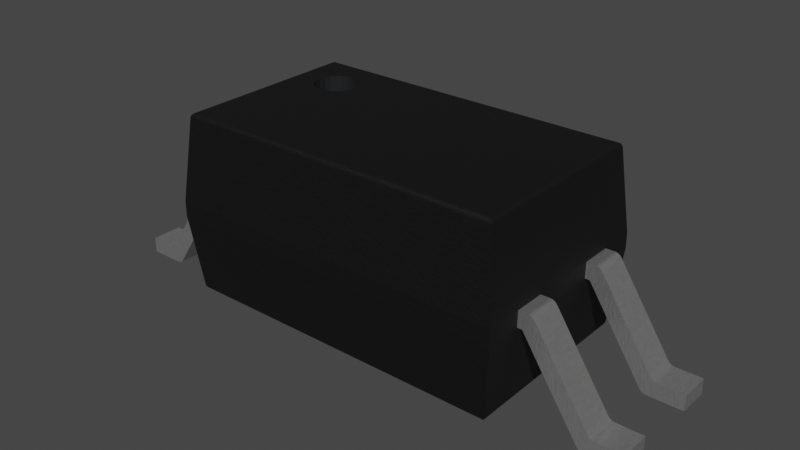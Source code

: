 # Source: SOIC-4_4.55x2.6mm_P1.27.blend  (saved by Blender 3.2.14; exported with 4.5.12 LTS)
import bpy
from mathutils import Matrix  # noqa: F401  (used for matrix-valued properties, if any)

bpy.ops.wm.read_factory_settings(use_empty=True)
scene = bpy.context.scene
scene.name = 'Scene'

# ---- collections
col_collection = bpy.data.collections.new('Collection'); scene.collection.children.link(col_collection)

# ---- materials (node trees are filled in below, after node groups)
mat_chip_enclosure = bpy.data.materials.new('chip_enclosure')
mat_chip_enclosure.use_transparent_shadow = False
mat_metal_pins_simple = bpy.data.materials.new('metal_pins_simple')
mat_metal_pins_simple.use_transparent_shadow = False
mat_pin1_marking_dark = bpy.data.materials.new('pin1_marking_dark')
mat_pin1_marking_dark.use_transparent_shadow = False

# ---- material node trees
mat_chip_enclosure.use_nodes = True; mat_chip_enclosure.node_tree.nodes.clear()
_N = mat_chip_enclosure.node_tree.nodes; _L = mat_chip_enclosure.node_tree.links
n0 = _N.new('ShaderNodeBsdfPrincipled'); n0.name = 'Principled BSDF'; n0.location = (10, 300)
n0.distribution = 'GGX'
n0.subsurface_method = 'BURLEY'
n0.inputs[0].default_value = (0.004896, 0.004896, 0.004896, 1.0)
n0.inputs[1].default_value = 0.1372
n0.inputs[2].default_value = 0.5434
n0.inputs[3].default_value = 1.45
n0.inputs[27].default_value = (0.0, 0.0, 0.0, 1.0)
n0.inputs[28].default_value = 1.0
n1 = _N.new('ShaderNodeOutputMaterial'); n1.name = 'Material Output'; n1.location = (300, 300)
n2 = _N.new('ShaderNodeTexNoise'); n2.name = 'Noise Texture'; n2.location = (-893, 54)
n2.inputs[2].default_value = 56.4
n2.inputs[3].default_value = 15.4
n2.inputs[4].default_value = 0.8375
n3 = _N.new('ShaderNodeBump'); n3.name = 'Bump'; n3.location = (-604, -53)
n3.inputs[0].default_value = 0.1083
n3.inputs[1].default_value = 1.0
n3.inputs[2].default_value = 1.0
_L.new(n0.outputs[0], n1.inputs[0])
_L.new(n2.outputs[0], n3.inputs[3])
_L.new(n3.outputs[0], n0.inputs[5])
n1.is_active_output = True
mat_metal_pins_simple.use_nodes = True; mat_metal_pins_simple.node_tree.nodes.clear()
_N = mat_metal_pins_simple.node_tree.nodes; _L = mat_metal_pins_simple.node_tree.links
n0 = _N.new('ShaderNodeOutputMaterial'); n0.name = 'Material Output.001'; n0.location = (2551, 91)
n0.width = 213
n1 = _N.new('ShaderNodeBsdfPrincipled'); n1.name = 'Principled BSDF.001'; n1.location = (1647, 69)
n1.distribution = 'GGX'
n1.subsurface_method = 'BURLEY'
n1.inputs[1].default_value = 0.775
n1.inputs[2].default_value = 0.1705
n1.inputs[3].default_value = 1.65
n1.inputs[13].default_value = 0.5114
n1.inputs[19].default_value = 0.117
n1.inputs[20].default_value = 0.7568
n1.inputs[27].default_value = (0.0, 0.0, 0.0, 1.0)
n1.inputs[28].default_value = 1.0
n2 = _N.new('ShaderNodeValToRGB'); n2.name = 'ColorRamp.002'; n2.location = (930, -73)
while len(n2.color_ramp.elements) > 1: n2.color_ramp.elements.remove(n2.color_ramp.elements[-1])
n2.color_ramp.elements[0].position = 0.009091; n2.color_ramp.elements[0].color = (0.04405, 0.04405, 0.03826, 1.0)
_e = n2.color_ramp.elements.new(1.0); _e.color = (1.0, 1.0, 1.0, 1.0)
n3 = _N.new('ShaderNodeMapping'); n3.name = 'Mapping.002'; n3.location = (370, -256)
n3.inputs[3].default_value = (20.0, 1.0, 1.0)
n4 = _N.new('ShaderNodeTexCoord'); n4.name = 'Texture Coordinate.001'; n4.location = (150, -371)
n5 = _N.new('ShaderNodeTexNoise'); n5.name = 'Noise Texture'; n5.location = (590, -223)
n5.noise_dimensions = '4D'
n5.inputs[2].default_value = 20.0
n5.inputs[3].default_value = 16.0
n5.inputs[4].default_value = 0.9625
n5.inputs[8].default_value = 0.2
n6 = _N.new('ShaderNodeBump'); n6.name = 'Bump'; n6.location = (1383, -315)
n6.inputs[0].default_value = 0.1
n6.inputs[1].default_value = 1.0
n6.inputs[2].default_value = 1.0
_L.new(n1.outputs[0], n0.inputs[0])
_L.new(n3.outputs[0], n5.inputs[0])
_L.new(n4.outputs[0], n3.inputs[0])
_L.new(n5.outputs[0], n2.inputs[0])
_L.new(n2.outputs[0], n1.inputs[0])
_L.new(n2.outputs[0], n6.inputs[3])
_L.new(n6.outputs[0], n1.inputs[5])
n0.is_active_output = True
mat_pin1_marking_dark.use_nodes = True; mat_pin1_marking_dark.node_tree.nodes.clear()
_N = mat_pin1_marking_dark.node_tree.nodes; _L = mat_pin1_marking_dark.node_tree.links
n0 = _N.new('ShaderNodeOutputMaterial'); n0.name = 'Material Output.001'; n0.location = (2593, 118)
n1 = _N.new('ShaderNodeBsdfPrincipled'); n1.name = 'Principled BSDF.001'; n1.location = (2122, -45)
n1.distribution = 'GGX'
n1.subsurface_method = 'BURLEY'
n1.inputs[0].default_value = (0.007458, 0.00793, 0.0102, 1.0)
n1.inputs[2].default_value = 0.7909
n1.inputs[3].default_value = 1.45
n1.inputs[13].default_value = 0.4
n1.inputs[20].default_value = 0.0
n1.inputs[27].default_value = (0.0, 0.0, 0.0, 1.0)
n1.inputs[28].default_value = 1.0
_L.new(n1.outputs[0], n0.inputs[0])
n0.is_active_output = True

# ---- world
world_world = bpy.data.worlds.new('World'); scene.world = world_world
world_world.use_nodes = True; world_world.node_tree.nodes.clear()
_N = world_world.node_tree.nodes; _L = world_world.node_tree.links
n0 = _N.new('ShaderNodeOutputWorld'); n0.name = 'World Output'; n0.location = (300, 300)
n1 = _N.new('ShaderNodeBackground'); n1.name = 'Background'; n1.location = (10, 300)
n1.inputs[0].default_value = (0.05088, 0.05088, 0.05088, 1.0)
_L.new(n1.outputs[0], n0.inputs[0])
n0.is_active_output = True
world_world.color = (0.05088, 0.05088, 0.05088)
world_world.use_sun_shadow = False
world_world.sun_shadow_jitter_overblur = 0.0

# ---- meshes
me_shape_9_indexedfaceset_034 = bpy.data.meshes.new('SHAPE_9_IndexedFaceSet.034')
me_shape_9_indexedfaceset_034.from_pydata([(-0.8017, -0.4473, 0.04724), (-0.8251, -0.4708, 0.06828), (-0.8153, 0.4609, 0.05155), (-0.8017, 0.4473, 0.04724), (-0.8205, -0.4661, 0.05656), (-0.8661, 0.5118, 0.4411), (-0.8231, -0.4688, 0.06093), (-0.8153, -0.4609, 0.05155), (-0.8088, -0.4545, 0.04835), (0.8017, -0.4473, 0.04724), (0.8231, -0.4688, 0.06093), (0.8205, -0.4661, 0.05656), (-0.8661, -0.5118, 0.4411), (0.8661, -0.5118, 0.4411), (0.8251, -0.4708, 0.06828), (-0.8251, 0.4708, 0.06828), (-0.8231, 0.4688, 0.06093), (-0.8205, 0.4661, 0.05656), (-0.8088, 0.4545, 0.04835), (0.8148, 0.4605, 0.05126), (0.8188, 0.4644, 0.05456), (0.8219, 0.4675, 0.05864), (-0.8661, -0.5118, 0.5198), (-0.8661, 0.5118, 0.5198), (-0.825, 0.4706, 0.9315), (0.8017, 0.4473, 0.04724), (0.8099, 0.4555, 0.04872), (0.8251, 0.4708, 0.06828), (0.8153, -0.4609, 0.05155), (0.8088, -0.4545, 0.04835), (0.8661, 0.5118, 0.4411), (-0.823, -0.4686, 0.9389), (-0.8203, -0.466, 0.9433), (-0.8151, -0.4608, 0.9484), (-0.8015, -0.4471, 0.9528), (-0.8203, 0.466, 0.9433), (-0.8151, 0.4608, 0.9484), (0.8661, 0.5118, 0.5198), (0.8661, -0.5118, 0.5198), (0.825, 0.4706, 0.9315), (-0.825, -0.4706, 0.9315), (0.823, -0.4686, 0.9389), (0.8203, -0.466, 0.9433), (0.8151, -0.4608, 0.9484), (-0.8086, -0.4543, 0.9516), (-0.8015, 0.4471, 0.9528), (0.8015, 0.4471, 0.9528), (-0.6107, 0.3329, 0.9528), (-0.6592, 0.3049, 0.9528), (-0.6764, 0.2825, 0.9528), (-0.6764, 0.1742, 0.9528), (-0.6368, 0.1346, 0.9528), (-0.5827, 0.1201, 0.9528), (-0.5547, 0.1238, 0.9528), (-0.5285, 0.1346, 0.9528), (-0.5061, 0.1518, 0.9528), (-0.4889, 0.1742, 0.9528), (0.8147, 0.4604, 0.9487), (0.8186, 0.4643, 0.9453), (0.8218, 0.4674, 0.9412), (-0.823, 0.4686, 0.9389), (-0.8086, 0.4543, 0.9516), (0.825, -0.4706, 0.9315), (0.8086, -0.4543, 0.9516), (0.8015, -0.4471, 0.9528), (0.8097, 0.4554, 0.9513), (-0.4744, 0.2283, 0.8575), (-0.4889, 0.2825, 0.8575), (-0.5061, 0.3049, 0.8575), (-0.5285, 0.3221, 0.8575), (-0.5827, 0.3366, 0.8575), (-0.6107, 0.3329, 0.8575), (-0.6764, 0.2825, 0.8575), (-0.6873, 0.2564, 0.8575), (-0.5827, 0.1201, 0.8575), (-0.5547, 0.1238, 0.8575), (-0.5285, 0.1346, 0.8575), (-0.4744, 0.2283, 0.9528), (-0.4781, 0.2564, 0.9528), (-0.4889, 0.2825, 0.9528), (-0.5061, 0.3049, 0.9528), (-0.5285, 0.3221, 0.9528), (-0.5547, 0.3329, 0.9528), (-0.5827, 0.3366, 0.9528), (-0.6368, 0.3221, 0.9528), (-0.6873, 0.2564, 0.9528), (-0.6909, 0.2283, 0.9528), (-0.6873, 0.2003, 0.9528), (-0.6592, 0.1518, 0.9528), (-0.6107, 0.1238, 0.9528), (-0.4781, 0.2003, 0.9528), (-0.4781, 0.2564, 0.8575), (-0.5547, 0.3329, 0.8575), (-0.6368, 0.3221, 0.8575), (-0.6592, 0.3049, 0.8575), (-0.6909, 0.2283, 0.8575), (-0.6873, 0.2003, 0.8575), (-0.6764, 0.1742, 0.8575), (-0.6592, 0.1518, 0.8575), (-0.6368, 0.1346, 0.8575), (-0.6107, 0.1238, 0.8575), (-0.5061, 0.1518, 0.8575), (-0.4889, 0.1742, 0.8575), (-0.4781, 0.2003, 0.8575), (-1.378, 0.3287, 0.07874), (-1.245, 0.3287, 0.07874), (-1.378, 0.3287, 0.0), (-1.235, 0.3287, 0.07993), (-1.218, 0.3287, 0.08904), (-0.9372, 0.3287, 0.5095), (-0.9293, 0.3287, 0.5151), (-0.8661, 0.3287, 0.4411), (-1.193, 0.3287, 0.001192), (-1.176, 0.3287, 0.0103), (-1.226, 0.3287, 0.08343), (-1.212, 0.1713, 0.0964), (-1.235, 0.1713, 0.07993), (-1.226, 0.1713, 0.08343), (-1.218, 0.1713, 0.08904), (-1.378, 0.1713, 0.07874), (-1.378, 0.1713, 0.0), (-1.193, 0.1713, 0.001192), (-1.184, 0.1713, 0.004694), (-1.176, 0.1713, 0.0103), (-1.169, 0.1713, 0.01766), (-0.8661, 0.1713, 0.4411), (-0.9107, 0.1713, 0.5198), (-0.9203, 0.1713, 0.5186), (-1.245, 0.1713, 0.07874), (-1.202, 0.3287, 0.0), (-1.202, 0.1713, 0.0), (-1.184, 0.3287, 0.004694), (-1.169, 0.3287, 0.01766), (-0.8895, 0.1713, 0.4411), (-0.8895, 0.3287, 0.4411), (-1.212, 0.3287, 0.0964), (-0.9435, 0.3287, 0.5021), (-0.8661, 0.1713, 0.5198), (-0.8661, 0.3287, 0.5198), (-0.9435, 0.1713, 0.5021), (-0.9372, 0.1713, 0.5095), (-0.9293, 0.1713, 0.5151), (-0.9107, 0.3287, 0.5198), (-0.9203, 0.3287, 0.5186), (1.245, 0.3287, 0.07874), (1.378, 0.3287, 0.07874), (1.378, 0.1713, 0.07874), (1.378, 0.3287, 0.0), (1.193, 0.3287, 0.001192), (0.8661, 0.3287, 0.5198), (0.9435, 0.3287, 0.5021), (0.9203, 0.3287, 0.5186), (1.212, 0.3287, 0.0964), (1.218, 0.3287, 0.08904), (1.245, 0.1713, 0.07874), (1.235, 0.1713, 0.07993), (1.226, 0.1713, 0.08343), (1.235, 0.3287, 0.07993), (1.226, 0.3287, 0.08343), (1.218, 0.1713, 0.08904), (0.9372, 0.1713, 0.5095), (0.9293, 0.1713, 0.5151), (0.9203, 0.1713, 0.5186), (0.8661, 0.1713, 0.4411), (0.8895, 0.1713, 0.4411), (1.184, 0.1713, 0.004694), (1.176, 0.1713, 0.0103), (1.378, 0.1713, 0.0), (1.202, 0.1713, 0.0), (1.193, 0.1713, 0.001192), (1.202, 0.3287, 0.0), (1.184, 0.3287, 0.004694), (1.176, 0.3287, 0.0103), (1.169, 0.1713, 0.01766), (1.169, 0.3287, 0.01766), (0.8895, 0.3287, 0.4411), (0.8661, 0.3287, 0.4411), (1.212, 0.1713, 0.0964), (0.9435, 0.1713, 0.5021), (0.8661, 0.1713, 0.5198), (0.9372, 0.3287, 0.5095), (0.9293, 0.3287, 0.5151), (0.9107, 0.3287, 0.5198), (0.9107, 0.1713, 0.5198), (-1.378, -0.1713, 0.07874), (-1.245, -0.1713, 0.07874), (-1.235, -0.1713, 0.07993), (-1.218, -0.1713, 0.08904), (-1.212, -0.1713, 0.0964), (-0.9293, -0.1713, 0.5151), (-0.9203, -0.1713, 0.5186), (-1.193, -0.1713, 0.001192), (-1.184, -0.1713, 0.004694), (-1.245, -0.3287, 0.07874), (-1.226, -0.1713, 0.08343), (-1.212, -0.3287, 0.0964), (-1.226, -0.3287, 0.08343), (-1.378, -0.1713, 0.0), (-1.193, -0.3287, 0.001192), (-1.184, -0.3287, 0.004694), (-1.176, -0.3287, 0.0103), (-1.169, -0.3287, 0.01766), (-0.8661, -0.3287, 0.4411), (-0.9372, -0.3287, 0.5095), (-1.235, -0.3287, 0.07993), (-1.218, -0.3287, 0.08904), (-1.378, -0.3287, 0.07874), (-1.202, -0.1713, 0.0), (-1.378, -0.3287, 0.0), (-1.202, -0.3287, 0.0), (-1.176, -0.1713, 0.0103), (-1.169, -0.1713, 0.01766), (-0.8895, -0.3287, 0.4411), (-0.8895, -0.1713, 0.4411), (-0.8661, -0.1713, 0.4411), (-0.8661, -0.1713, 0.5198), (-0.8661, -0.3287, 0.5198), (-0.9435, -0.3287, 0.5021), (-0.9293, -0.3287, 0.5151), (-0.9203, -0.3287, 0.5186), (-0.9107, -0.3287, 0.5198), (-0.9107, -0.1713, 0.5198), (-0.9435, -0.1713, 0.5021), (-0.9372, -0.1713, 0.5095), (1.202, -0.1713, 0.0), (1.193, -0.1713, 0.001192), (1.169, -0.1713, 0.01766), (0.8895, -0.1713, 0.4411), (0.9107, -0.1713, 0.5198), (0.9293, -0.1713, 0.5151), (0.9203, -0.1713, 0.5186), (1.226, -0.1713, 0.08343), (1.218, -0.1713, 0.08904), (1.226, -0.3287, 0.08343), (1.218, -0.3287, 0.08904), (1.212, -0.3287, 0.0964), (1.212, -0.1713, 0.0964), (1.245, -0.1713, 0.07874), (1.235, -0.1713, 0.07993), (1.378, -0.3287, 0.0), (1.378, -0.3287, 0.07874), (1.378, -0.1713, 0.07874), (1.202, -0.3287, 0.0), (1.245, -0.3287, 0.07874), (1.235, -0.3287, 0.07993), (0.9293, -0.3287, 0.5151), (0.8661, -0.3287, 0.5198), (0.8661, -0.3287, 0.4411), (1.169, -0.3287, 0.01766), (1.193, -0.3287, 0.001192), (1.184, -0.3287, 0.004694), (1.176, -0.3287, 0.0103), (1.378, -0.1713, 0.0), (1.184, -0.1713, 0.004694), (1.176, -0.1713, 0.0103), (0.8661, -0.1713, 0.4411), (0.8895, -0.3287, 0.4411), (0.8661, -0.1713, 0.5198), (0.9435, -0.3287, 0.5021), (0.9435, -0.1713, 0.5021), (0.9107, -0.3287, 0.5198), (0.9372, -0.1713, 0.5095), (0.9372, -0.3287, 0.5095), (0.9203, -0.3287, 0.5186)], [], [(25, 3, 0), (25, 0, 9), (15, 12, 1), (15, 5, 12), (1, 13, 14), (1, 12, 13), (18, 0, 3), (18, 7, 8), (18, 8, 0), (2, 4, 7), (2, 7, 18), (17, 6, 4), (17, 4, 2), (16, 1, 6), (16, 6, 17), (15, 1, 16), (22, 12, 5), (22, 5, 23), (5, 27, 30), (15, 27, 5), (10, 6, 1), (10, 4, 6), (10, 1, 14), (11, 7, 4), (11, 4, 10), (28, 8, 7), (28, 7, 11), (29, 0, 8), (29, 8, 28), (9, 0, 29), (38, 13, 12), (38, 12, 22), (30, 14, 13), (27, 14, 30), (25, 18, 3), (26, 2, 18), (26, 18, 25), (19, 2, 26), (20, 17, 2), (20, 2, 19), (21, 16, 17), (21, 17, 20), (27, 15, 16), (27, 16, 21), (24, 40, 22), (24, 22, 23), (37, 5, 30), (37, 23, 5), (27, 10, 14), (21, 11, 10), (21, 10, 27), (20, 28, 11), (20, 11, 21), (19, 28, 20), (26, 29, 28), (26, 28, 19), (25, 9, 29), (25, 29, 26), (38, 30, 13), (38, 37, 30), (40, 62, 38), (40, 38, 22), (24, 31, 40), (60, 32, 31), (60, 31, 24), (35, 33, 32), (35, 32, 60), (36, 44, 33), (36, 33, 35), (61, 34, 44), (61, 44, 36), (45, 34, 61), (23, 37, 39), (24, 23, 39), (37, 38, 62), (39, 37, 62), (63, 34, 64), (63, 33, 44), (63, 44, 34), (43, 32, 33), (43, 33, 63), (42, 31, 32), (42, 32, 43), (41, 40, 31), (41, 31, 42), (62, 40, 41), (50, 88, 34), (51, 34, 88), (87, 50, 34), (89, 34, 51), (52, 34, 89), (53, 34, 52), (54, 34, 53), (55, 34, 54), (45, 49, 85), (45, 85, 86), (45, 86, 87), (45, 87, 34), (48, 49, 45), (84, 48, 45), (47, 84, 45), (83, 47, 45), (82, 83, 45), (64, 55, 56), (64, 56, 90), (64, 34, 55), (46, 77, 78), (46, 78, 79), (46, 79, 80), (46, 80, 81), (46, 90, 77), (46, 64, 90), (46, 82, 45), (46, 81, 82), (39, 60, 24), (59, 35, 60), (59, 60, 39), (58, 36, 35), (58, 35, 59), (57, 36, 58), (65, 61, 36), (65, 36, 57), (46, 45, 61), (46, 61, 65), (46, 63, 64), (65, 43, 63), (65, 63, 46), (57, 43, 65), (58, 42, 43), (58, 43, 57), (59, 41, 42), (59, 42, 58), (39, 62, 41), (39, 41, 59), (78, 66, 91), (78, 77, 66), (79, 91, 67), (79, 78, 91), (80, 67, 68), (80, 79, 67), (81, 68, 69), (81, 80, 68), (82, 69, 92), (82, 81, 69), (83, 92, 70), (83, 82, 92), (47, 70, 71), (47, 83, 70), (84, 71, 93), (84, 47, 71), (48, 93, 94), (48, 84, 93), (49, 94, 72), (49, 48, 94), (85, 72, 73), (85, 49, 72), (86, 85, 73), (86, 73, 95), (87, 86, 95), (87, 95, 96), (50, 87, 96), (50, 96, 97), (88, 97, 98), (88, 50, 97), (88, 98, 99), (51, 88, 99), (89, 99, 100), (89, 51, 99), (52, 100, 74), (52, 89, 100), (53, 74, 75), (53, 75, 76), (53, 52, 74), (54, 53, 76), (55, 76, 101), (55, 54, 76), (56, 101, 102), (56, 55, 101), (90, 102, 103), (90, 56, 102), (77, 103, 66), (77, 90, 103), (68, 91, 66), (68, 67, 91), (68, 92, 69), (68, 70, 92), (68, 71, 70), (68, 93, 71), (68, 94, 93), (68, 72, 94), (68, 73, 72), (68, 95, 73), (68, 96, 95), (68, 97, 96), (68, 98, 97), (68, 99, 98), (68, 100, 99), (68, 74, 100), (68, 75, 74), (68, 76, 75), (68, 101, 76), (68, 102, 101), (68, 103, 102), (68, 66, 103), (105, 119, 104), (105, 128, 119), (110, 109, 136), (142, 143, 110), (142, 110, 136), (134, 138, 142), (134, 142, 136), (105, 104, 106), (135, 134, 136), (111, 138, 134), (129, 107, 105), (129, 114, 107), (129, 105, 106), (132, 108, 114), (132, 135, 108), (132, 134, 135), (132, 114, 129), (113, 129, 112), (113, 112, 131), (113, 132, 129), (108, 135, 115), (108, 115, 118), (114, 118, 117), (114, 108, 118), (107, 117, 116), (107, 114, 117), (105, 116, 128), (105, 107, 116), (119, 120, 106), (119, 106, 104), (140, 141, 127), (140, 127, 126), (139, 140, 126), (133, 137, 125), (133, 126, 137), (133, 139, 126), (115, 139, 133), (124, 117, 118), (124, 118, 115), (124, 115, 133), (122, 124, 123), (121, 124, 122), (130, 128, 116), (130, 116, 117), (130, 117, 124), (130, 124, 121), (120, 119, 128), (120, 128, 130), (129, 106, 120), (129, 120, 130), (132, 123, 124), (113, 123, 132), (131, 122, 123), (131, 123, 113), (112, 121, 122), (112, 122, 131), (129, 130, 121), (129, 121, 112), (133, 132, 124), (133, 134, 132), (111, 134, 133), (111, 133, 125), (137, 111, 125), (137, 138, 111), (139, 115, 135), (139, 135, 136), (138, 137, 126), (138, 126, 142), (109, 140, 139), (109, 139, 136), (110, 141, 140), (110, 140, 109), (143, 127, 141), (143, 141, 110), (142, 126, 127), (142, 127, 143), (145, 154, 144), (145, 146, 154), (180, 181, 151), (180, 151, 182), (150, 180, 182), (175, 149, 176), (175, 182, 149), (175, 150, 182), (152, 150, 175), (174, 158, 153), (174, 153, 152), (174, 152, 175), (171, 174, 172), (148, 174, 171), (170, 144, 157), (170, 157, 158), (170, 158, 174), (170, 174, 148), (147, 145, 144), (147, 144, 170), (157, 154, 155), (157, 144, 154), (158, 155, 156), (158, 157, 155), (153, 156, 159), (153, 158, 156), (152, 159, 177), (152, 153, 159), (146, 147, 167), (146, 145, 147), (161, 160, 178), (183, 162, 161), (183, 161, 178), (164, 179, 183), (164, 183, 178), (154, 146, 167), (177, 164, 178), (163, 179, 164), (168, 155, 154), (168, 156, 155), (168, 154, 167), (173, 159, 156), (173, 177, 159), (173, 164, 177), (173, 156, 168), (166, 168, 169), (166, 169, 165), (166, 173, 168), (147, 168, 167), (147, 170, 168), (148, 169, 168), (148, 168, 170), (171, 165, 169), (171, 169, 148), (172, 166, 165), (172, 173, 166), (172, 165, 171), (174, 173, 172), (164, 173, 174), (164, 174, 175), (175, 176, 163), (175, 163, 164), (179, 163, 176), (179, 176, 149), (178, 152, 177), (178, 150, 152), (182, 179, 149), (182, 183, 179), (151, 183, 182), (151, 162, 183), (181, 161, 162), (181, 162, 151), (180, 160, 161), (180, 161, 181), (150, 178, 160), (150, 160, 180), (185, 206, 184), (185, 193, 206), (189, 223, 222), (221, 190, 189), (221, 189, 222), (213, 215, 221), (213, 221, 222), (185, 184, 197), (188, 213, 222), (214, 215, 213), (207, 186, 185), (207, 194, 186), (207, 185, 197), (211, 187, 194), (211, 188, 187), (211, 213, 188), (211, 194, 207), (210, 207, 191), (210, 191, 192), (210, 211, 207), (187, 188, 195), (187, 195, 205), (194, 205, 196), (194, 187, 205), (186, 196, 204), (186, 194, 196), (185, 204, 193), (185, 186, 204), (206, 208, 197), (206, 197, 184), (203, 218, 219), (203, 219, 220), (217, 203, 220), (212, 216, 202), (212, 220, 216), (212, 217, 220), (195, 217, 212), (201, 196, 205), (201, 205, 195), (201, 195, 212), (199, 201, 200), (198, 201, 199), (209, 193, 204), (209, 204, 196), (209, 196, 201), (209, 201, 198), (208, 206, 193), (208, 193, 209), (207, 197, 208), (207, 208, 209), (211, 200, 201), (210, 200, 211), (192, 199, 200), (192, 200, 210), (191, 198, 199), (191, 199, 192), (207, 209, 198), (207, 198, 191), (212, 211, 201), (212, 213, 211), (214, 213, 212), (214, 212, 202), (216, 214, 202), (216, 215, 214), (217, 195, 188), (217, 188, 222), (215, 216, 220), (215, 220, 221), (223, 203, 217), (223, 217, 222), (189, 218, 203), (189, 203, 223), (190, 219, 218), (190, 218, 189), (221, 220, 219), (221, 219, 190), (241, 243, 237), (241, 240, 243), (261, 229, 230), (261, 230, 228), (259, 261, 228), (227, 257, 255), (227, 228, 257), (227, 259, 228), (236, 259, 227), (226, 231, 232), (226, 232, 236), (226, 236, 227), (253, 226, 254), (225, 226, 253), (224, 237, 238), (224, 238, 231), (224, 231, 226), (224, 226, 225), (252, 241, 237), (252, 237, 224), (238, 243, 244), (238, 237, 243), (231, 244, 233), (231, 238, 244), (232, 233, 234), (232, 231, 233), (236, 234, 235), (236, 232, 234), (240, 252, 239), (240, 241, 252), (245, 262, 258), (260, 263, 245), (260, 245, 258), (256, 246, 260), (256, 260, 258), (243, 240, 239), (235, 256, 258), (247, 246, 256), (242, 244, 243), (242, 233, 244), (242, 243, 239), (248, 234, 233), (248, 235, 234), (248, 256, 235), (248, 233, 242), (251, 242, 249), (251, 249, 250), (251, 248, 242), (252, 242, 239), (252, 224, 242), (225, 249, 242), (225, 242, 224), (253, 250, 249), (253, 249, 225), (254, 251, 250), (254, 248, 251), (254, 250, 253), (226, 248, 254), (256, 248, 226), (256, 226, 227), (227, 255, 247), (227, 247, 256), (246, 247, 255), (246, 255, 257), (258, 236, 235), (258, 259, 236), (228, 246, 257), (228, 260, 246), (230, 260, 228), (230, 263, 260), (229, 245, 263), (229, 263, 230), (261, 262, 245), (261, 245, 229), (259, 258, 262), (259, 262, 261)])
me_shape_9_indexedfaceset_034.polygons.foreach_set('material_index', [0, 0, 0, 0, 0, 0, 0, 0, 0, 0, 0, 0, 0, 0, 0, 0, 0, 0, 0, 0, 0, 0, 0, 0, 0, 0, 0, 0, 0, 0, 0, 0, 0, 0, 0, 0, 0, 0, 0, 0, 0, 0, 0, 0, 0, 0, 0, 0, 0, 0, 0, 0, 0, 0, 0, 0, 0, 0, 0, 0, 0, 0, 0, 0, 0, 0, 0, 0, 0, 0, 0, 0, 0, 0, 0, 0, 0, 0, 0, 0, 0, 0, 0, 0, 0, 0, 0, 0, 0, 0, 0, 0, 0, 0, 0, 0, 0, 0, 0, 0, 0, 0, 0, 0, 0, 0, 0, 0, 0, 0, 0, 0, 0, 0, 0, 0, 0, 0, 0, 0, 0, 0, 0, 0, 0, 0, 0, 0, 0, 0, 0, 0, 0, 0, 2, 2, 2, 2, 2, 2, 2, 2, 2, 2, 2, 2, 2, 2, 2, 2, 2, 2, 2, 2, 2, 2, 2, 2, 2, 2, 2, 2, 2, 2, 2, 2, 2, 2, 2, 2, 2, 2, 2, 2, 2, 2, 2, 2, 2, 2, 2, 2, 2, 2, 2, 2, 2, 2, 2, 2, 2, 2, 2, 2, 2, 2, 2, 2, 2, 2, 2, 2, 2, 2, 1, 1, 1, 1, 1, 1, 1, 1, 1, 1, 1, 1, 1, 1, 1, 1, 1, 1, 1, 1, 1, 1, 1, 1, 1, 1, 1, 1, 1, 1, 1, 1, 1, 1, 1, 1, 1, 1, 1, 1, 1, 1, 1, 1, 1, 1, 1, 1, 1, 1, 1, 1, 1, 1, 1, 1, 1, 1, 1, 1, 1, 1, 1, 1, 1, 1, 1, 1, 1, 1, 1, 1, 1, 1, 1, 1, 1, 1, 1, 1, 1, 1, 1, 1, 1, 1, 1, 1, 1, 1, 1, 1, 1, 1, 1, 1, 1, 1, 1, 1, 1, 1, 1, 1, 1, 1, 1, 1, 1, 1, 1, 1, 1, 1, 1, 1, 1, 1, 1, 1, 1, 1, 1, 1, 1, 1, 1, 1, 1, 1, 1, 1, 1, 1, 1, 1, 1, 1, 1, 1, 1, 1, 1, 1, 1, 1, 1, 1, 1, 1, 1, 1, 1, 1, 1, 1, 1, 1, 1, 1, 1, 1, 1, 1, 1, 1, 1, 1, 1, 1, 1, 1, 1, 1, 1, 1, 1, 1, 1, 1, 1, 1, 1, 1, 1, 1, 1, 1, 1, 1, 1, 1, 1, 1, 1, 1, 1, 1, 1, 1, 1, 1, 1, 1, 1, 1, 1, 1, 1, 1, 1, 1, 1, 1, 1, 1, 1, 1, 1, 1, 1, 1, 1, 1, 1, 1, 1, 1, 1, 1, 1, 1, 1, 1, 1, 1, 1, 1, 1, 1, 1, 1, 1, 1, 1, 1, 1, 1, 1, 1, 1, 1, 1, 1, 1, 1, 1, 1, 1, 1, 1, 1, 1, 1, 1, 1, 1, 1, 1, 1, 1, 1, 1, 1, 1, 1, 1, 1, 1, 1, 1, 1, 1, 1, 1, 1, 1, 1, 1, 1, 1, 1, 1, 1, 1, 1, 1, 1, 1, 1, 1, 1, 1, 1])
_uv = me_shape_9_indexedfaceset_034.uv_layers.new(name='UVMap')
_uv.uv.foreach_set('vector', [1.0, 1.0, 0.0, 1.0, 0.0, 0.0, 1.0, 1.0, 0.0, 0.0, 1.0, 0.0, 0.96, 0.0, 0.0, 1.0, 0.04005, 0.0, 0.96, 0.0, 1.0, 1.0, 0.0, 1.0, 0.02366, 0.0, 1.0, 1.0, 0.9763, 0.0, 0.02366, 0.0, 0.0, 1.0, 1.0, 1.0, 0.9826, 0.6963, 0.02494, 1.0, 0.9751, 1.0, 0.9826, 0.6963, 0.0105, 0.4209, 0.01736, 0.6963, 0.9826, 0.6963, 0.01736, 0.6963, 0.02494, 1.0, 0.9895, 0.4209, 0.004976, 0.1996, 0.0105, 0.4209, 0.9895, 0.4209, 0.0105, 0.4209, 0.9826, 0.6963, 0.995, 0.1996, 0.002178, 0.08735, 0.004976, 0.1996, 0.995, 0.1996, 0.004976, 0.1996, 0.9895, 0.4209, 0.9978, 0.08735, 0.0, 0.0, 0.002178, 0.08735, 0.9978, 0.08735, 0.002178, 0.08735, 0.995, 0.1996, 1.0, 0.0, 0.0, 0.0, 0.9978, 0.08735, 0.0, 1.0, 0.0, 0.0, 1.0, 0.0, 0.0, 1.0, 1.0, 0.0, 1.0, 1.0, 0.0, 1.0, 0.9763, 0.0, 1.0, 1.0, 0.02366, 0.0, 0.9763, 0.0, 0.0, 1.0, 0.9988, 0.08735, 0.001243, 0.08735, 0.0, 0.0, 0.9988, 0.08735, 0.002839, 0.1996, 0.001243, 0.08735, 0.9988, 0.08735, 0.0, 0.0, 1.0, 0.0, 0.9972, 0.1996, 0.005989, 0.4209, 0.002839, 0.1996, 0.9972, 0.1996, 0.002839, 0.1996, 0.9988, 0.08735, 0.994, 0.4209, 0.009907, 0.6963, 0.005989, 0.4209, 0.994, 0.4209, 0.005989, 0.4209, 0.9972, 0.1996, 0.9901, 0.6963, 0.01423, 1.0, 0.009907, 0.6963, 0.9901, 0.6963, 0.009907, 0.6963, 0.994, 0.4209, 0.9858, 1.0, 0.01423, 1.0, 0.9901, 0.6963, 1.0, 1.0, 1.0, 0.0, 0.0, 0.0, 1.0, 1.0, 0.0, 0.0, 0.0, 1.0, 1.0, 1.0, 0.04005, 0.0, 0.0, 1.0, 0.96, 0.0, 0.04005, 0.0, 1.0, 1.0, 0.9858, 0.0, 0.009907, 0.3037, 0.01423, 0.0, 0.9907, 0.3498, 0.005989, 0.5791, 0.009907, 0.3037, 0.9907, 0.3498, 0.009907, 0.3037, 0.9858, 0.0, 0.9938, 0.5612, 0.005989, 0.5791, 0.9907, 0.3498, 0.9961, 0.7281, 0.002839, 0.8004, 0.005989, 0.5791, 0.9961, 0.7281, 0.005989, 0.5791, 0.9938, 0.5612, 0.998, 0.8607, 0.001243, 0.9127, 0.002839, 0.8004, 0.998, 0.8607, 0.002839, 0.8004, 0.9961, 0.7281, 1.0, 1.0, 0.0, 1.0, 0.001243, 0.9127, 1.0, 1.0, 0.001243, 0.9127, 0.998, 0.8607, 0.9598, 1.0, 0.04023, 1.0, 0.0, 0.0, 0.9598, 1.0, 0.0, 0.0, 1.0, 0.0, 1.0, 1.0, 0.0, 0.0, 1.0, 0.0, 1.0, 1.0, 0.0, 1.0, 0.0, 0.0, 1.0, 1.0, 0.002178, 0.9127, 0.0, 1.0, 0.9965, 0.8607, 0.004976, 0.8004, 0.002178, 0.9127, 0.9965, 0.8607, 0.002178, 0.9127, 1.0, 1.0, 0.9932, 0.7281, 0.0105, 0.5791, 0.004976, 0.8004, 0.9932, 0.7281, 0.004976, 0.8004, 0.9965, 0.8607, 0.9891, 0.5612, 0.0105, 0.5791, 0.9932, 0.7281, 0.9838, 0.3498, 0.01736, 0.3037, 0.0105, 0.5791, 0.9838, 0.3498, 0.0105, 0.5791, 0.9891, 0.5612, 0.9751, 0.0, 0.02494, 0.0, 0.01736, 0.3037, 0.9751, 0.0, 0.01736, 0.3037, 0.9838, 0.3498, 0.0, 1.0, 1.0, 0.0, 0.0, 0.0, 0.0, 1.0, 1.0, 1.0, 1.0, 0.0, 0.02377, 1.0, 0.9762, 1.0, 1.0, 0.0, 0.02377, 1.0, 1.0, 0.0, 0.0, 0.0, 1.0, 0.0, 0.002125, 0.08508, 0.0, 0.0, 0.9979, 0.08508, 0.00491, 0.1966, 0.002125, 0.08508, 0.9979, 0.08508, 0.002125, 0.08508, 1.0, 0.0, 0.9951, 0.1966, 0.01044, 0.4181, 0.00491, 0.1966, 0.9951, 0.1966, 0.00491, 0.1966, 0.9979, 0.08508, 0.9896, 0.4181, 0.01735, 0.6946, 0.01044, 0.4181, 0.9896, 0.4181, 0.01044, 0.4181, 0.9951, 0.1966, 0.9827, 0.6946, 0.02497, 1.0, 0.01735, 0.6946, 0.9827, 0.6946, 0.01735, 0.6946, 0.9896, 0.4181, 0.975, 1.0, 0.02497, 1.0, 0.9827, 0.6946, 0.0, 0.0, 1.0, 0.0, 0.9762, 1.0, 0.02377, 1.0, 0.0, 0.0, 0.9762, 1.0, 1.0, 0.0, 0.0, 0.0, 0.04023, 1.0, 0.9598, 1.0, 1.0, 0.0, 0.04023, 1.0, 0.9901, 0.6946, 0.01425, 1.0, 0.9858, 1.0, 0.9901, 0.6946, 0.005956, 0.4181, 0.009895, 0.6946, 0.9901, 0.6946, 0.009895, 0.6946, 0.01425, 1.0, 0.994, 0.4181, 0.002801, 0.1966, 0.005956, 0.4181, 0.994, 0.4181, 0.005956, 0.4181, 0.9901, 0.6946, 0.9972, 0.1966, 0.001212, 0.08508, 0.002801, 0.1966, 0.9972, 0.1966, 0.002801, 0.1966, 0.994, 0.4181, 0.9988, 0.08508, 0.0, 0.0, 0.001212, 0.08508, 0.9988, 0.08508, 0.001212, 0.08508, 0.9972, 0.1966, 1.0, 0.0, 0.0, 0.0, 0.9988, 0.08508, 0.07799, 0.6948, 0.08873, 0.6697, 0.0, 0.0, 0.1027, 0.6505, 0.0, 0.0, 0.08873, 0.6697, 0.07125, 0.724, 0.07799, 0.6948, 0.0, 0.0, 0.119, 0.6384, 0.0, 0.0, 0.1027, 0.6505, 0.1365, 0.6343, 0.0, 0.0, 0.119, 0.6384, 0.154, 0.6384, 0.0, 0.0, 0.1365, 0.6343, 0.1703, 0.6505, 0.0, 0.0, 0.154, 0.6384, 0.1843, 0.6697, 0.0, 0.0, 0.1703, 0.6505, 0.0, 1.0, 0.07799, 0.8159, 0.07125, 0.7867, 0.0, 1.0, 0.07125, 0.7867, 0.06894, 0.7553, 0.0, 1.0, 0.06894, 0.7553, 0.07125, 0.724, 0.0, 1.0, 0.07125, 0.724, 0.0, 0.0, 0.08873, 0.841, 0.07799, 0.8159, 0.0, 1.0, 0.1027, 0.8602, 0.08873, 0.841, 0.0, 1.0, 0.119, 0.8723, 0.1027, 0.8602, 0.0, 1.0, 0.1365, 0.8764, 0.119, 0.8723, 0.0, 1.0, 0.154, 0.8723, 0.1365, 0.8764, 0.0, 1.0, 1.0, 0.0, 0.1843, 0.6697, 0.195, 0.6948, 1.0, 0.0, 0.195, 0.6948, 0.2017, 0.724, 1.0, 0.0, 0.0, 0.0, 0.1843, 0.6697, 1.0, 1.0, 0.204, 0.7553, 0.2017, 0.7867, 1.0, 1.0, 0.2017, 0.7867, 0.195, 0.8159, 1.0, 1.0, 0.195, 0.8159, 0.1843, 0.841, 1.0, 1.0, 0.1843, 0.841, 0.1703, 0.8602, 1.0, 1.0, 0.2017, 0.724, 0.204, 0.7553, 1.0, 1.0, 1.0, 0.0, 0.2017, 0.724, 1.0, 1.0, 0.154, 0.8723, 0.0, 1.0, 1.0, 1.0, 0.1703, 0.8602, 0.154, 0.8723, 1.0, 1.0, 0.001212, 0.9149, 0.0, 1.0, 0.9981, 0.8634, 0.002801, 0.8034, 0.001212, 0.9149, 0.9981, 0.8634, 0.001212, 0.9149, 1.0, 1.0, 0.9962, 0.7311, 0.005956, 0.5819, 0.002801, 0.8034, 0.9962, 0.7311, 0.002801, 0.8034, 0.9981, 0.8634, 0.9938, 0.564, 0.005956, 0.5819, 0.9962, 0.7311, 0.9908, 0.3517, 0.009895, 0.3054, 0.005956, 0.5819, 0.9908, 0.3517, 0.005956, 0.5819, 0.9938, 0.564, 0.9858, 0.0, 0.01425, 0.0, 0.009895, 0.3054, 0.9858, 0.0, 0.009895, 0.3054, 0.9908, 0.3517, 0.975, 0.0, 0.01735, 0.3054, 0.02497, 0.0, 0.9838, 0.3517, 0.01044, 0.5819, 0.01735, 0.3054, 0.9838, 0.3517, 0.01735, 0.3054, 0.975, 0.0, 0.9891, 0.564, 0.01044, 0.5819, 0.9838, 0.3517, 0.9933, 0.7311, 0.00491, 0.8034, 0.01044, 0.5819, 0.9933, 0.7311, 0.01044, 0.5819, 0.9891, 0.564, 0.9966, 0.8634, 0.002125, 0.9149, 0.00491, 0.8034, 0.9966, 0.8634, 0.00491, 0.8034, 0.9933, 0.7311, 1.0, 1.0, 0.0, 1.0, 0.002125, 0.9149, 1.0, 1.0, 0.002125, 0.9149, 0.9966, 0.8634, 0.983, 0.6294, 1.0, 0.5, 0.983, 0.6294, 0.983, 0.6294, 1.0, 0.5, 1.0, 0.5, 0.933, 0.75, 0.983, 0.6294, 0.933, 0.75, 0.933, 0.75, 0.983, 0.6294, 0.983, 0.6294, 0.8536, 0.8536, 0.933, 0.75, 0.8536, 0.8536, 0.8536, 0.8536, 0.933, 0.75, 0.933, 0.75, 0.75, 0.933, 0.8536, 0.8536, 0.75, 0.933, 0.75, 0.933, 0.8536, 0.8536, 0.8536, 0.8536, 0.6294, 0.983, 0.75, 0.933, 0.6294, 0.983, 0.6294, 0.983, 0.75, 0.933, 0.75, 0.933, 0.5, 1.0, 0.6294, 0.983, 0.5, 1.0, 0.5, 1.0, 0.6294, 0.983, 0.6294, 0.983, 0.3706, 0.983, 0.5, 1.0, 0.3706, 0.983, 0.3706, 0.983, 0.5, 1.0, 0.5, 1.0, 0.25, 0.933, 0.3706, 0.983, 0.25, 0.933, 0.25, 0.933, 0.3706, 0.983, 0.3706, 0.983, 0.1464, 0.8536, 0.25, 0.933, 0.1464, 0.8536, 0.1464, 0.8536, 0.25, 0.933, 0.25, 0.933, 0.06699, 0.75, 0.1464, 0.8536, 0.06699, 0.75, 0.06699, 0.75, 0.1464, 0.8536, 0.1464, 0.8536, 0.01704, 0.6294, 0.06699, 0.75, 0.01704, 0.6294, 0.01704, 0.6294, 0.06699, 0.75, 0.06699, 0.75, 0.0, 0.5, 0.01704, 0.6294, 0.01704, 0.6294, 0.0, 0.5, 0.01704, 0.6294, 0.0, 0.5, 0.01704, 0.3706, 0.0, 0.5, 0.0, 0.5, 0.01704, 0.3706, 0.0, 0.5, 0.01704, 0.3706, 0.06699, 0.25, 0.01704, 0.3706, 0.01704, 0.3706, 0.06699, 0.25, 0.01704, 0.3706, 0.06699, 0.25, 0.1464, 0.1464, 0.06699, 0.25, 0.1464, 0.1464, 0.1464, 0.1464, 0.06699, 0.25, 0.06699, 0.25, 0.1464, 0.1464, 0.1464, 0.1464, 0.25, 0.06699, 0.25, 0.06699, 0.1464, 0.1464, 0.25, 0.06699, 0.3706, 0.01704, 0.25, 0.06699, 0.3706, 0.01704, 0.3706, 0.01704, 0.25, 0.06699, 0.25, 0.06699, 0.5, 0.0, 0.3706, 0.01704, 0.5, 0.0, 0.5, 0.0, 0.3706, 0.01704, 0.3706, 0.01704, 0.6294, 0.01704, 0.5, 0.0, 0.6294, 0.01704, 0.6294, 0.01704, 0.6294, 0.01704, 0.75, 0.06699, 0.6294, 0.01704, 0.5, 0.0, 0.5, 0.0, 0.75, 0.06699, 0.6294, 0.01704, 0.75, 0.06699, 0.8536, 0.1464, 0.75, 0.06699, 0.8536, 0.1464, 0.8536, 0.1464, 0.75, 0.06699, 0.75, 0.06699, 0.933, 0.25, 0.8536, 0.1464, 0.933, 0.25, 0.933, 0.25, 0.8536, 0.1464, 0.8536, 0.1464, 0.983, 0.3706, 0.933, 0.25, 0.983, 0.3706, 0.983, 0.3706, 0.933, 0.25, 0.933, 0.25, 1.0, 0.5, 0.983, 0.3706, 1.0, 0.5, 1.0, 0.5, 0.983, 0.3706, 0.983, 0.3706, 0.8536, 0.8536, 0.983, 0.6294, 1.0, 0.5, 0.8536, 0.8536, 0.933, 0.75, 0.983, 0.6294, 0.8536, 0.8536, 0.6294, 0.983, 0.75, 0.933, 0.8536, 0.8536, 0.5, 1.0, 0.6294, 0.983, 0.8536, 0.8536, 0.3706, 0.983, 0.5, 1.0, 0.8536, 0.8536, 0.25, 0.933, 0.3706, 0.983, 0.8536, 0.8536, 0.1464, 0.8536, 0.25, 0.933, 0.8536, 0.8536, 0.06699, 0.75, 0.1464, 0.8536, 0.8536, 0.8536, 0.01704, 0.6294, 0.06699, 0.75, 0.8536, 0.8536, 0.0, 0.5, 0.01704, 0.6294, 0.8536, 0.8536, 0.01704, 0.3706, 0.0, 0.5, 0.8536, 0.8536, 0.06699, 0.25, 0.01704, 0.3706, 0.8536, 0.8536, 0.1464, 0.1464, 0.06699, 0.25, 0.8536, 0.8536, 0.25, 0.06699, 0.1464, 0.1464, 0.8536, 0.8536, 0.3706, 0.01704, 0.25, 0.06699, 0.8536, 0.8536, 0.5, 0.0, 0.3706, 0.01704, 0.8536, 0.8536, 0.6294, 0.01704, 0.5, 0.0, 0.8536, 0.8536, 0.75, 0.06699, 0.6294, 0.01704, 0.8536, 0.8536, 0.8536, 0.1464, 0.75, 0.06699, 0.8536, 0.8536, 0.933, 0.25, 0.8536, 0.1464, 0.8536, 0.8536, 0.983, 0.3706, 0.933, 0.25, 0.8536, 0.8536, 1.0, 0.5, 0.983, 0.3706, 1.0, 1.0, 0.0, 0.0, 1.0, 0.0, 1.0, 1.0, 0.0, 1.0, 0.0, 0.0, 0.991, 0.8766, 0.9802, 0.8612, 0.966, 0.8489, 1.0, 0.913, 0.9977, 0.8942, 0.991, 0.8766, 1.0, 0.913, 0.991, 0.8766, 0.966, 0.8489, 0.8485, 0.9544, 1.0, 1.0, 1.0, 0.913, 0.8485, 0.9544, 1.0, 0.913, 0.966, 0.8489, 0.1515, 0.2605, 0.1515, 0.0, 0.0, 0.0, 0.1854, 0.3247, 0.8485, 0.9544, 0.966, 0.8489, 0.8485, 1.0, 1.0, 1.0, 0.8485, 0.9544, 0.0, 0.3433, 0.1538, 0.2793, 0.1515, 0.2605, 0.0, 0.3433, 0.1605, 0.297, 0.1538, 0.2793, 0.0, 0.3433, 0.1515, 0.2605, 0.0, 0.0, 0.03397, 0.4074, 0.1713, 0.3124, 0.1605, 0.297, 0.03397, 0.4074, 0.1854, 0.3247, 0.1713, 0.3124, 0.03397, 0.4074, 0.8485, 0.9544, 0.1854, 0.3247, 0.03397, 0.4074, 0.1605, 0.297, 0.0, 0.3433, 0.01981, 0.3951, 0.0, 0.3433, 0.002292, 0.362, 0.01981, 0.3951, 0.002292, 0.362, 0.00903, 0.3797, 0.01981, 0.3951, 0.03397, 0.4074, 0.0, 0.3433, 1.0, 0.8083, 1.0, 1.0, 0.0, 1.0, 1.0, 0.8083, 0.0, 1.0, 0.0, 0.8083, 1.0, 0.5677, 0.0, 0.8083, 0.0, 0.5677, 1.0, 0.5677, 1.0, 0.8083, 0.0, 0.8083, 1.0, 0.2927, 0.0, 0.5677, 0.0, 0.2927, 1.0, 0.2927, 1.0, 0.5677, 0.0, 0.5677, 1.0, 0.0, 0.0, 0.2927, 0.0, 0.0, 1.0, 0.0, 1.0, 0.2927, 0.0, 0.2927, 0.0, 1.0, 0.0, 0.0, 1.0, 0.0, 0.0, 1.0, 1.0, 0.0, 1.0, 1.0, 0.9802, 0.8612, 0.991, 0.8766, 0.9977, 0.8942, 0.9802, 0.8612, 0.9977, 0.8942, 1.0, 0.913, 0.966, 0.8489, 0.9802, 0.8612, 1.0, 0.913, 0.8485, 0.9544, 1.0, 1.0, 0.8485, 1.0, 0.8485, 0.9544, 1.0, 0.913, 1.0, 1.0, 0.8485, 0.9544, 0.966, 0.8489, 1.0, 0.913, 0.1854, 0.3247, 0.966, 0.8489, 0.8485, 0.9544, 0.03397, 0.4074, 0.1605, 0.297, 0.1713, 0.3124, 0.03397, 0.4074, 0.1713, 0.3124, 0.1854, 0.3247, 0.03397, 0.4074, 0.1854, 0.3247, 0.8485, 0.9544, 0.00903, 0.3797, 0.03397, 0.4074, 0.01981, 0.3951, 0.002292, 0.362, 0.03397, 0.4074, 0.00903, 0.3797, 0.0, 0.3433, 0.1515, 0.2605, 0.1538, 0.2793, 0.0, 0.3433, 0.1538, 0.2793, 0.1605, 0.297, 0.0, 0.3433, 0.1605, 0.297, 0.03397, 0.4074, 0.0, 0.3433, 0.03397, 0.4074, 0.002292, 0.362, 0.0, 0.0, 0.1515, 0.0, 0.1515, 0.2605, 0.0, 0.0, 0.1515, 0.2605, 0.0, 0.3433, 1.0, 1.0, 0.0, 1.0, 0.0, 0.0, 1.0, 1.0, 0.0, 0.0, 1.0, 0.0, 1.0, 1.0, 0.0, 0.8083, 0.0, 1.0, 1.0, 0.8083, 0.0, 0.8083, 1.0, 1.0, 1.0, 0.5677, 0.0, 0.5677, 0.0, 0.8083, 1.0, 0.5677, 0.0, 0.8083, 1.0, 0.8083, 1.0, 0.2927, 0.0, 0.2927, 0.0, 0.5677, 1.0, 0.2927, 0.0, 0.5677, 1.0, 0.5677, 1.0, 0.0, 0.0, 0.0, 0.0, 0.2927, 1.0, 0.0, 0.0, 0.2927, 1.0, 0.2927, 1.0, 1.0, 0.0, 0.0, 0.0, 0.0, 1.0, 1.0, 1.0, 1.0, 0.0, 0.0, 1.0, 1.0, 1.0, 0.0, 0.0, 0.0, 1.0, 1.0, 0.0, 0.0, 0.0, 1.0, 0.0, 1.0, 1.0, 0.0, 0.0, 0.0, 0.0, 1.0, 1.0, 1.0, 1.0, 0.0, 1.0, 1.0, 0.0, 0.0, 0.0, 0.0, 1.0, 1.0, 0.0, 0.0, 1.0, 1.0, 1.0, 1.0, 0.0, 1.0, 0.0, 0.0, 1.0, 1.0, 0.0, 0.0, 1.0, 0.0, 1.0, 0.1917, 0.0, 0.1917, 0.0, 0.0, 1.0, 0.1917, 0.0, 0.0, 1.0, 0.0, 1.0, 0.4323, 0.0, 0.4323, 0.0, 0.1917, 1.0, 0.4323, 0.0, 0.1917, 1.0, 0.1917, 1.0, 0.7073, 0.0, 0.7073, 0.0, 0.4323, 1.0, 0.7073, 0.0, 0.4323, 1.0, 0.4323, 1.0, 1.0, 0.0, 1.0, 0.0, 0.7073, 1.0, 1.0, 0.0, 0.7073, 1.0, 0.7073, 1.0, 1.0, 0.0, 0.0, 1.0, 0.0, 1.0, 1.0, 0.0, 1.0, 0.0, 0.0, 0.9802, 0.1388, 0.991, 0.1234, 0.9977, 0.1058, 0.9802, 0.1388, 0.9977, 0.1058, 1.0, 0.08698, 0.966, 0.1511, 0.9802, 0.1388, 1.0, 0.08698, 0.8485, 0.04562, 1.0, 0.0, 0.8485, 0.0, 0.8485, 0.04562, 1.0, 0.08698, 1.0, 0.0, 0.8485, 0.04562, 0.966, 0.1511, 1.0, 0.08698, 0.1854, 0.6753, 0.966, 0.1511, 0.8485, 0.04562, 0.03397, 0.5926, 0.1605, 0.703, 0.1713, 0.6876, 0.03397, 0.5926, 0.1713, 0.6876, 0.1854, 0.6753, 0.03397, 0.5926, 0.1854, 0.6753, 0.8485, 0.04562, 0.00903, 0.6203, 0.03397, 0.5926, 0.01981, 0.6049, 0.002292, 0.638, 0.03397, 0.5926, 0.00903, 0.6203, 0.0, 0.6567, 0.1515, 0.7395, 0.1538, 0.7207, 0.0, 0.6567, 0.1538, 0.7207, 0.1605, 0.703, 0.0, 0.6567, 0.1605, 0.703, 0.03397, 0.5926, 0.0, 0.6567, 0.03397, 0.5926, 0.002292, 0.638, 0.0, 1.0, 0.1515, 1.0, 0.1515, 0.7395, 0.0, 1.0, 0.1515, 0.7395, 0.0, 0.6567, 1.0, 0.7073, 0.0, 1.0, 0.0, 0.7073, 1.0, 0.7073, 1.0, 1.0, 0.0, 1.0, 1.0, 0.4323, 0.0, 0.7073, 0.0, 0.4323, 1.0, 0.4323, 1.0, 0.7073, 0.0, 0.7073, 1.0, 0.1917, 0.0, 0.4323, 0.0, 0.1917, 1.0, 0.1917, 1.0, 0.4323, 0.0, 0.4323, 1.0, 0.0, 0.0, 0.1917, 0.0, 0.0, 1.0, 0.0, 1.0, 0.1917, 0.0, 0.1917, 0.0, 1.0, 1.0, 0.0, 0.0, 0.0, 0.0, 1.0, 1.0, 1.0, 1.0, 0.0, 0.991, 0.1234, 0.9802, 0.1388, 0.966, 0.1511, 1.0, 0.08698, 0.9977, 0.1058, 0.991, 0.1234, 1.0, 0.08698, 0.991, 0.1234, 0.966, 0.1511, 0.8485, 0.04562, 1.0, 0.0, 1.0, 0.08698, 0.8485, 0.04562, 1.0, 0.08698, 0.966, 0.1511, 0.1515, 0.7395, 0.1515, 1.0, 0.0, 1.0, 0.1854, 0.6753, 0.8485, 0.04562, 0.966, 0.1511, 0.8485, 0.0, 1.0, 0.0, 0.8485, 0.04562, 0.0, 0.6567, 0.1538, 0.7207, 0.1515, 0.7395, 0.0, 0.6567, 0.1605, 0.703, 0.1538, 0.7207, 0.0, 0.6567, 0.1515, 0.7395, 0.0, 1.0, 0.03397, 0.5926, 0.1713, 0.6876, 0.1605, 0.703, 0.03397, 0.5926, 0.1854, 0.6753, 0.1713, 0.6876, 0.03397, 0.5926, 0.8485, 0.04562, 0.1854, 0.6753, 0.03397, 0.5926, 0.1605, 0.703, 0.0, 0.6567, 0.01981, 0.6049, 0.0, 0.6567, 0.002292, 0.638, 0.01981, 0.6049, 0.002292, 0.638, 0.00903, 0.6203, 0.01981, 0.6049, 0.03397, 0.5926, 0.0, 0.6567, 1.0, 1.0, 0.0, 0.0, 1.0, 0.0, 1.0, 1.0, 0.0, 1.0, 0.0, 0.0, 1.0, 0.7073, 0.0, 0.7073, 0.0, 1.0, 1.0, 0.7073, 0.0, 1.0, 1.0, 1.0, 1.0, 0.4323, 0.0, 0.4323, 0.0, 0.7073, 1.0, 0.4323, 0.0, 0.7073, 1.0, 0.7073, 1.0, 0.1917, 0.0, 0.1917, 0.0, 0.4323, 1.0, 0.1917, 0.0, 0.0, 0.0, 0.1917, 1.0, 0.1917, 0.0, 0.4323, 1.0, 0.4323, 1.0, 0.0, 0.0, 0.0, 1.0, 0.1917, 1.0, 0.0, 0.0, 1.0, 0.0, 1.0, 1.0, 0.0, 0.0, 1.0, 1.0, 0.0, 1.0, 1.0, 1.0, 0.0, 0.0, 0.0, 1.0, 1.0, 0.0, 0.0, 0.0, 1.0, 0.0, 1.0, 0.0, 0.0, 1.0, 0.0, 0.0, 1.0, 1.0, 0.0, 1.0, 1.0, 1.0, 0.0, 0.0, 1.0, 0.0, 1.0, 1.0, 0.0, 1.0, 0.0, 0.0, 1.0, 1.0, 1.0, 0.0, 0.0, 1.0, 0.0, 1.0, 1.0, 0.0, 1.0, 0.0, 0.0, 1.0, 0.2927, 0.0, 0.0, 1.0, 0.0, 1.0, 0.2927, 0.0, 0.2927, 0.0, 0.0, 1.0, 0.5677, 0.0, 0.5677, 0.0, 0.2927, 1.0, 0.5677, 0.0, 0.2927, 1.0, 0.2927, 1.0, 0.8083, 0.0, 0.8083, 0.0, 0.5677, 1.0, 0.8083, 0.0, 0.5677, 1.0, 0.5677, 1.0, 1.0, 0.0, 1.0, 0.0, 0.8083, 1.0, 1.0, 0.0, 0.8083, 1.0, 0.8083, 1.0, 1.0, 0.0, 0.0, 1.0, 0.0, 1.0, 1.0, 0.0, 1.0, 0.0, 0.0, 0.991, 0.8766, 0.9802, 0.8612, 0.966, 0.8489, 1.0, 0.913, 0.9977, 0.8942, 0.991, 0.8766, 1.0, 0.913, 0.991, 0.8766, 0.966, 0.8489, 0.8485, 0.9544, 1.0, 1.0, 1.0, 0.913, 0.8485, 0.9544, 1.0, 0.913, 0.966, 0.8489, 0.1515, 0.2605, 0.1515, 0.0, 0.0, 0.0, 0.1854, 0.3247, 0.8485, 0.9544, 0.966, 0.8489, 0.8485, 1.0, 1.0, 1.0, 0.8485, 0.9544, 0.0, 0.3433, 0.1538, 0.2793, 0.1515, 0.2605, 0.0, 0.3433, 0.1605, 0.297, 0.1538, 0.2793, 0.0, 0.3433, 0.1515, 0.2605, 0.0, 0.0, 0.03397, 0.4074, 0.1713, 0.3124, 0.1605, 0.297, 0.03397, 0.4074, 0.1854, 0.3247, 0.1713, 0.3124, 0.03397, 0.4074, 0.8485, 0.9544, 0.1854, 0.3247, 0.03397, 0.4074, 0.1605, 0.297, 0.0, 0.3433, 0.01981, 0.3951, 0.0, 0.3433, 0.002292, 0.362, 0.01981, 0.3951, 0.002292, 0.362, 0.00903, 0.3797, 0.01981, 0.3951, 0.03397, 0.4074, 0.0, 0.3433, 1.0, 0.8083, 1.0, 1.0, 0.0, 1.0, 1.0, 0.8083, 0.0, 1.0, 0.0, 0.8083, 1.0, 0.5677, 0.0, 0.8083, 0.0, 0.5677, 1.0, 0.5677, 1.0, 0.8083, 0.0, 0.8083, 1.0, 0.2927, 0.0, 0.5677, 0.0, 0.2927, 1.0, 0.2927, 1.0, 0.5677, 0.0, 0.5677, 1.0, 0.0, 0.0, 0.2927, 0.0, 0.0, 1.0, 0.0, 1.0, 0.2927, 0.0, 0.2927, 0.0, 1.0, 0.0, 0.0, 1.0, 0.0, 0.0, 1.0, 1.0, 0.0, 1.0, 1.0, 0.9802, 0.8612, 0.991, 0.8766, 0.9977, 0.8942, 0.9802, 0.8612, 0.9977, 0.8942, 1.0, 0.913, 0.966, 0.8489, 0.9802, 0.8612, 1.0, 0.913, 0.8485, 0.9544, 1.0, 1.0, 0.8485, 1.0, 0.8485, 0.9544, 1.0, 0.913, 1.0, 1.0, 0.8485, 0.9544, 0.966, 0.8489, 1.0, 0.913, 0.1854, 0.3247, 0.966, 0.8489, 0.8485, 0.9544, 0.03397, 0.4074, 0.1605, 0.297, 0.1713, 0.3124, 0.03397, 0.4074, 0.1713, 0.3124, 0.1854, 0.3247, 0.03397, 0.4074, 0.1854, 0.3247, 0.8485, 0.9544, 0.00903, 0.3797, 0.03397, 0.4074, 0.01981, 0.3951, 0.002292, 0.362, 0.03397, 0.4074, 0.00903, 0.3797, 0.0, 0.3433, 0.1515, 0.2605, 0.1538, 0.2793, 0.0, 0.3433, 0.1538, 0.2793, 0.1605, 0.297, 0.0, 0.3433, 0.1605, 0.297, 0.03397, 0.4074, 0.0, 0.3433, 0.03397, 0.4074, 0.002292, 0.362, 0.0, 0.0, 0.1515, 0.0, 0.1515, 0.2605, 0.0, 0.0, 0.1515, 0.2605, 0.0, 0.3433, 1.0, 1.0, 0.0, 1.0, 0.0, 0.0, 1.0, 1.0, 0.0, 0.0, 1.0, 0.0, 1.0, 1.0, 0.0, 0.8083, 0.0, 1.0, 1.0, 0.8083, 0.0, 0.8083, 1.0, 1.0, 1.0, 0.5677, 0.0, 0.5677, 0.0, 0.8083, 1.0, 0.5677, 0.0, 0.8083, 1.0, 0.8083, 1.0, 0.2927, 0.0, 0.2927, 0.0, 0.5677, 1.0, 0.2927, 0.0, 0.5677, 1.0, 0.5677, 1.0, 0.0, 0.0, 0.0, 0.0, 0.2927, 1.0, 0.0, 0.0, 0.2927, 1.0, 0.2927, 1.0, 1.0, 0.0, 0.0, 0.0, 0.0, 1.0, 1.0, 1.0, 1.0, 0.0, 0.0, 1.0, 1.0, 1.0, 0.0, 0.0, 0.0, 1.0, 1.0, 0.0, 0.0, 0.0, 1.0, 0.0, 1.0, 1.0, 0.0, 0.0, 0.0, 0.0, 1.0, 1.0, 1.0, 1.0, 0.0, 1.0, 1.0, 0.0, 0.0, 0.0, 0.0, 1.0, 1.0, 0.0, 0.0, 1.0, 1.0, 1.0, 1.0, 0.0, 1.0, 0.0, 0.0, 1.0, 1.0, 0.0, 0.0, 1.0, 0.0, 1.0, 0.1917, 0.0, 0.1917, 0.0, 0.0, 1.0, 0.1917, 0.0, 0.0, 1.0, 0.0, 1.0, 0.4323, 0.0, 0.4323, 0.0, 0.1917, 1.0, 0.4323, 0.0, 0.1917, 1.0, 0.1917, 1.0, 0.7073, 0.0, 0.7073, 0.0, 0.4323, 1.0, 0.7073, 0.0, 0.4323, 1.0, 0.4323, 1.0, 1.0, 0.0, 1.0, 0.0, 0.7073, 1.0, 1.0, 0.0, 0.7073, 1.0, 0.7073, 1.0, 1.0, 0.0, 0.0, 1.0, 0.0, 1.0, 1.0, 0.0, 1.0, 0.0, 0.0, 0.9802, 0.1388, 0.991, 0.1234, 0.9977, 0.1058, 0.9802, 0.1388, 0.9977, 0.1058, 1.0, 0.08698, 0.966, 0.1511, 0.9802, 0.1388, 1.0, 0.08698, 0.8485, 0.04562, 1.0, 0.0, 0.8485, 0.0, 0.8485, 0.04562, 1.0, 0.08698, 1.0, 0.0, 0.8485, 0.04562, 0.966, 0.1511, 1.0, 0.08698, 0.1854, 0.6753, 0.966, 0.1511, 0.8485, 0.04562, 0.03397, 0.5926, 0.1605, 0.703, 0.1713, 0.6876, 0.03397, 0.5926, 0.1713, 0.6876, 0.1854, 0.6753, 0.03397, 0.5926, 0.1854, 0.6753, 0.8485, 0.04562, 0.00903, 0.6203, 0.03397, 0.5926, 0.01981, 0.6049, 0.002292, 0.638, 0.03397, 0.5926, 0.00903, 0.6203, 0.0, 0.6567, 0.1515, 0.7395, 0.1538, 0.7207, 0.0, 0.6567, 0.1538, 0.7207, 0.1605, 0.703, 0.0, 0.6567, 0.1605, 0.703, 0.03397, 0.5926, 0.0, 0.6567, 0.03397, 0.5926, 0.002292, 0.638, 0.0, 1.0, 0.1515, 1.0, 0.1515, 0.7395, 0.0, 1.0, 0.1515, 0.7395, 0.0, 0.6567, 1.0, 0.7073, 0.0, 1.0, 0.0, 0.7073, 1.0, 0.7073, 1.0, 1.0, 0.0, 1.0, 1.0, 0.4323, 0.0, 0.7073, 0.0, 0.4323, 1.0, 0.4323, 1.0, 0.7073, 0.0, 0.7073, 1.0, 0.1917, 0.0, 0.4323, 0.0, 0.1917, 1.0, 0.1917, 1.0, 0.4323, 0.0, 0.4323, 1.0, 0.0, 0.0, 0.1917, 0.0, 0.0, 1.0, 0.0, 1.0, 0.1917, 0.0, 0.1917, 0.0, 1.0, 1.0, 0.0, 0.0, 0.0, 0.0, 1.0, 1.0, 1.0, 1.0, 0.0, 0.991, 0.1234, 0.9802, 0.1388, 0.966, 0.1511, 1.0, 0.08698, 0.9977, 0.1058, 0.991, 0.1234, 1.0, 0.08698, 0.991, 0.1234, 0.966, 0.1511, 0.8485, 0.04562, 1.0, 0.0, 1.0, 0.08698, 0.8485, 0.04562, 1.0, 0.08698, 0.966, 0.1511, 0.1515, 0.7395, 0.1515, 1.0, 0.0, 1.0, 0.1854, 0.6753, 0.8485, 0.04562, 0.966, 0.1511, 0.8485, 0.0, 1.0, 0.0, 0.8485, 0.04562, 0.0, 0.6567, 0.1538, 0.7207, 0.1515, 0.7395, 0.0, 0.6567, 0.1605, 0.703, 0.1538, 0.7207, 0.0, 0.6567, 0.1515, 0.7395, 0.0, 1.0, 0.03397, 0.5926, 0.1713, 0.6876, 0.1605, 0.703, 0.03397, 0.5926, 0.1854, 0.6753, 0.1713, 0.6876, 0.03397, 0.5926, 0.8485, 0.04562, 0.1854, 0.6753, 0.03397, 0.5926, 0.1605, 0.703, 0.0, 0.6567, 0.01981, 0.6049, 0.0, 0.6567, 0.002292, 0.638, 0.01981, 0.6049, 0.002292, 0.638, 0.00903, 0.6203, 0.01981, 0.6049, 0.03397, 0.5926, 0.0, 0.6567, 1.0, 1.0, 0.0, 0.0, 1.0, 0.0, 1.0, 1.0, 0.0, 1.0, 0.0, 0.0, 1.0, 0.7073, 0.0, 0.7073, 0.0, 1.0, 1.0, 0.7073, 0.0, 1.0, 1.0, 1.0, 1.0, 0.4323, 0.0, 0.4323, 0.0, 0.7073, 1.0, 0.4323, 0.0, 0.7073, 1.0, 0.7073, 1.0, 0.1917, 0.0, 0.1917, 0.0, 0.4323, 1.0, 0.1917, 0.0, 0.0, 0.0, 0.1917, 1.0, 0.1917, 0.0, 0.4323, 1.0, 0.4323, 1.0, 0.0, 0.0, 0.0, 1.0, 0.1917, 1.0, 0.0, 0.0, 1.0, 0.0, 1.0, 1.0, 0.0, 0.0, 1.0, 1.0, 0.0, 1.0, 1.0, 1.0, 0.0, 0.0, 0.0, 1.0, 1.0, 0.0, 0.0, 0.0, 1.0, 0.0, 1.0, 0.0, 0.0, 1.0, 0.0, 0.0, 1.0, 1.0, 0.0, 1.0, 1.0, 1.0, 0.0, 0.0, 1.0, 0.0, 1.0, 1.0, 0.0, 1.0, 0.0, 0.0, 1.0, 1.0, 1.0, 0.0, 0.0, 1.0, 0.0, 1.0, 1.0, 0.0, 1.0, 0.0, 0.0, 1.0, 0.2927, 0.0, 0.0, 1.0, 0.0, 1.0, 0.2927, 0.0, 0.2927, 0.0, 0.0, 1.0, 0.5677, 0.0, 0.5677, 0.0, 0.2927, 1.0, 0.5677, 0.0, 0.2927, 1.0, 0.2927, 1.0, 0.8083, 0.0, 0.8083, 0.0, 0.5677, 1.0, 0.8083, 0.0, 0.5677, 1.0, 0.5677, 1.0, 1.0, 0.0, 1.0, 0.0, 0.8083, 1.0, 1.0, 0.0, 0.8083, 1.0, 0.8083])
me_shape_9_indexedfaceset_034.materials.append(mat_chip_enclosure)
me_shape_9_indexedfaceset_034.materials.append(mat_metal_pins_simple)
me_shape_9_indexedfaceset_034.materials.append(mat_pin1_marking_dark)
me_shape_9_indexedfaceset_034.update()
me_material_preview_mesh = bpy.data.meshes.new('Material_Preview_Mesh')
me_material_preview_mesh.from_pydata([], [], [])
me_material_preview_mesh.update()

# ---- objects
ob_soic_4_4_55x2_6mm_p1_27 = bpy.data.objects.new('SOIC-4_4.55x2.6mm_P1.27', me_shape_9_indexedfaceset_034)
ob_material_preview_dummy = bpy.data.objects.new('Material_Preview_Dummy', me_material_preview_mesh)

# ---- transforms, parenting, visibility, modifiers, constraints
ob_soic_4_4_55x2_6mm_p1_27.location = (0.0, 0.0, 0.0)
ob_soic_4_4_55x2_6mm_p1_27.scale = (2.54, 2.54, 2.54)
ob_material_preview_dummy.location = (0.0, 0.0, 0.0)
ob_material_preview_dummy.hide_select = True
ob_material_preview_dummy.hide_render = True

# ---- collection membership
col_collection.objects.link(ob_soic_4_4_55x2_6mm_p1_27)
col_collection.objects.link(ob_material_preview_dummy)

# ---- scene / render settings (as saved in the file)
scene.frame_start = 1; scene.frame_end = 250; scene.frame_set(1)
scene.render.engine = 'BLENDER_EEVEE_NEXT'
scene.cycles.sampling_pattern = 'TABULATED_SOBOL'
scene.cycles.use_light_tree = False
scene.view_settings.view_transform = 'Filmic'
bpy.context.view_layer.update()

# ---- added for rendering (the .blend has no active camera and no usable light): camera, sun
cam_auto = bpy.data.cameras.new('AutoCamera')
cam_auto.lens = 50.0
cam_auto.sensor_width = 36.0
cam_auto.clip_end = 1000.0
ob_auto_camera = bpy.data.objects.new('AutoCamera', cam_auto)
scene.collection.objects.link(ob_auto_camera)
ob_auto_camera.location = (7.26265, -8.71518, 7.02012)
ob_auto_camera.rotation_euler = (1.09748, -7.21219e-08, 0.694738)
scene.camera = ob_auto_camera
light_auto_sun = bpy.data.lights.new('AutoSun', 'SUN')
light_auto_sun.energy = 3.0
light_auto_sun.angle = 0.0523599
ob_auto_sun = bpy.data.objects.new('AutoSun', light_auto_sun)
scene.collection.objects.link(ob_auto_sun)
ob_auto_sun.rotation_euler = (0.872665, 0.174533, 0.523599)
bpy.context.view_layer.update()

